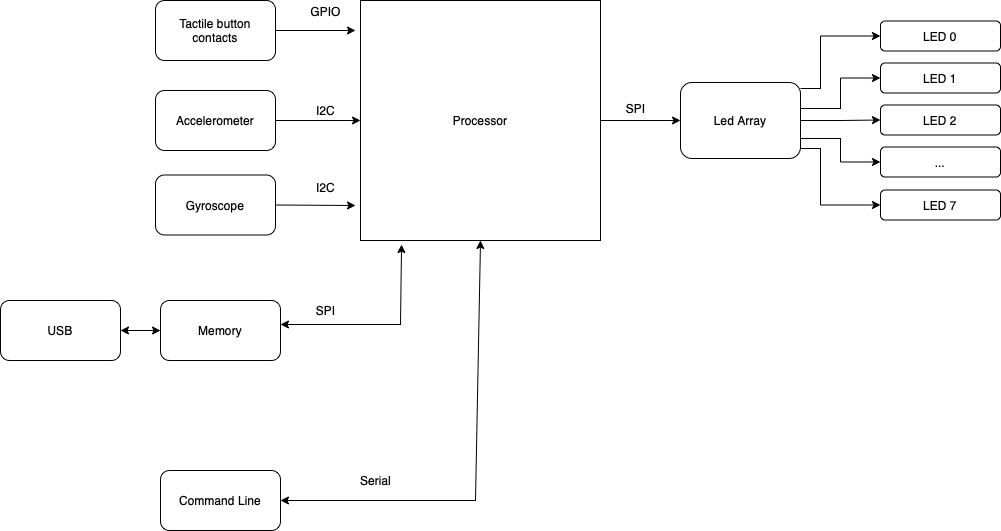

The diagram above was exported from draw.io. Its source (the exported page's mxGraphModel, read from the mxfile embedded in the PNG):
<mxGraphModel dx="1347" dy="592" grid="1" gridSize="10" guides="1" tooltips="1" connect="1" arrows="1" fold="1" page="1" pageScale="1" pageWidth="1169" pageHeight="827" background="none" math="0" shadow="0">
  <root>
    <mxCell id="0" />
    <mxCell id="1" parent="0" />
    <mxCell id="P20-cu9dp80-Bq9HTYLP-1" value="Processor" style="whiteSpace=wrap;html=1;aspect=fixed;" parent="1" vertex="1">
      <mxGeometry x="445" y="170" width="240" height="240" as="geometry" />
    </mxCell>
    <mxCell id="P20-cu9dp80-Bq9HTYLP-7" value="Accelerometer" style="rounded=1;whiteSpace=wrap;html=1;" parent="1" vertex="1">
      <mxGeometry x="240" y="260" width="120" height="60" as="geometry" />
    </mxCell>
    <mxCell id="P20-cu9dp80-Bq9HTYLP-9" value="" style="endArrow=classic;html=1;rounded=0;exitX=1;exitY=0.5;exitDx=0;exitDy=0;entryX=0;entryY=0.5;entryDx=0;entryDy=0;" parent="1" source="P20-cu9dp80-Bq9HTYLP-7" target="P20-cu9dp80-Bq9HTYLP-1" edge="1">
      <mxGeometry width="50" height="50" relative="1" as="geometry">
        <mxPoint x="445" y="290" as="sourcePoint" />
        <mxPoint x="435" y="290" as="targetPoint" />
      </mxGeometry>
    </mxCell>
    <mxCell id="P20-cu9dp80-Bq9HTYLP-11" value="Memory" style="rounded=1;whiteSpace=wrap;html=1;" parent="1" vertex="1">
      <mxGeometry x="245" y="470" width="120" height="60" as="geometry" />
    </mxCell>
    <mxCell id="P20-cu9dp80-Bq9HTYLP-115" style="edgeStyle=orthogonalEdgeStyle;rounded=0;orthogonalLoop=1;jettySize=auto;html=1;entryX=0;entryY=0.5;entryDx=0;entryDy=0;fontSize=17;" parent="1" source="P20-cu9dp80-Bq9HTYLP-14" target="P20-cu9dp80-Bq9HTYLP-76" edge="1">
      <mxGeometry relative="1" as="geometry" />
    </mxCell>
    <mxCell id="P20-cu9dp80-Bq9HTYLP-116" style="edgeStyle=orthogonalEdgeStyle;rounded=0;orthogonalLoop=1;jettySize=auto;html=1;exitX=1;exitY=0.75;exitDx=0;exitDy=0;entryX=0;entryY=0.5;entryDx=0;entryDy=0;fontSize=17;" parent="1" source="P20-cu9dp80-Bq9HTYLP-14" target="P20-cu9dp80-Bq9HTYLP-77" edge="1">
      <mxGeometry relative="1" as="geometry">
        <Array as="points">
          <mxPoint x="925" y="308" />
          <mxPoint x="925" y="332" />
        </Array>
      </mxGeometry>
    </mxCell>
    <mxCell id="P20-cu9dp80-Bq9HTYLP-118" style="edgeStyle=orthogonalEdgeStyle;rounded=0;orthogonalLoop=1;jettySize=auto;html=1;exitX=1;exitY=0.25;exitDx=0;exitDy=0;entryX=0;entryY=0.5;entryDx=0;entryDy=0;fontSize=17;" parent="1" source="P20-cu9dp80-Bq9HTYLP-14" target="P20-cu9dp80-Bq9HTYLP-15" edge="1">
      <mxGeometry relative="1" as="geometry">
        <Array as="points">
          <mxPoint x="885" y="278" />
          <mxPoint x="925" y="278" />
          <mxPoint x="925" y="248" />
        </Array>
      </mxGeometry>
    </mxCell>
    <mxCell id="P20-cu9dp80-Bq9HTYLP-119" style="edgeStyle=orthogonalEdgeStyle;rounded=0;orthogonalLoop=1;jettySize=auto;html=1;entryX=0;entryY=0.5;entryDx=0;entryDy=0;fontSize=17;" parent="1" source="P20-cu9dp80-Bq9HTYLP-14" target="P20-cu9dp80-Bq9HTYLP-81" edge="1">
      <mxGeometry relative="1" as="geometry">
        <Array as="points">
          <mxPoint x="905" y="258" />
          <mxPoint x="905" y="206" />
        </Array>
      </mxGeometry>
    </mxCell>
    <mxCell id="P20-cu9dp80-Bq9HTYLP-120" style="edgeStyle=orthogonalEdgeStyle;rounded=0;orthogonalLoop=1;jettySize=auto;html=1;entryX=0;entryY=0.5;entryDx=0;entryDy=0;fontSize=17;" parent="1" source="P20-cu9dp80-Bq9HTYLP-14" target="P20-cu9dp80-Bq9HTYLP-78" edge="1">
      <mxGeometry relative="1" as="geometry">
        <Array as="points">
          <mxPoint x="905" y="318" />
          <mxPoint x="905" y="374" />
        </Array>
      </mxGeometry>
    </mxCell>
    <mxCell id="P20-cu9dp80-Bq9HTYLP-14" value="Led Array" style="rounded=1;whiteSpace=wrap;html=1;" parent="1" vertex="1">
      <mxGeometry x="765" y="252" width="120" height="76" as="geometry" />
    </mxCell>
    <mxCell id="P20-cu9dp80-Bq9HTYLP-15" value="LED 1" style="rounded=1;whiteSpace=wrap;html=1;" parent="1" vertex="1">
      <mxGeometry x="965" y="232.5" width="120" height="30" as="geometry" />
    </mxCell>
    <mxCell id="P20-cu9dp80-Bq9HTYLP-24" value="USB" style="rounded=1;whiteSpace=wrap;html=1;" parent="1" vertex="1">
      <mxGeometry x="85" y="470" width="120" height="60" as="geometry" />
    </mxCell>
    <mxCell id="P20-cu9dp80-Bq9HTYLP-28" value="" style="endArrow=classic;startArrow=classic;html=1;rounded=0;entryX=0.171;entryY=1.017;entryDx=0;entryDy=0;entryPerimeter=0;" parent="1" target="P20-cu9dp80-Bq9HTYLP-1" edge="1">
      <mxGeometry width="50" height="50" relative="1" as="geometry">
        <mxPoint x="365" y="494" as="sourcePoint" />
        <mxPoint x="464.99999999999994" y="493.50000000000006" as="targetPoint" />
        <Array as="points">
          <mxPoint x="485" y="494" />
        </Array>
      </mxGeometry>
    </mxCell>
    <mxCell id="P20-cu9dp80-Bq9HTYLP-51" value="SPI" style="text;html=1;resizable=0;autosize=1;align=center;verticalAlign=middle;points=[];fillColor=none;strokeColor=none;rounded=0;" parent="1" vertex="1">
      <mxGeometry x="705" y="268" width="30" height="20" as="geometry" />
    </mxCell>
    <mxCell id="P20-cu9dp80-Bq9HTYLP-53" value="I2C" style="text;html=1;resizable=0;autosize=1;align=center;verticalAlign=middle;points=[];fillColor=none;strokeColor=none;rounded=0;" parent="1" vertex="1">
      <mxGeometry x="395" y="270" width="30" height="20" as="geometry" />
    </mxCell>
    <mxCell id="P20-cu9dp80-Bq9HTYLP-54" value="Serial" style="text;html=1;resizable=0;autosize=1;align=center;verticalAlign=middle;points=[];fillColor=none;strokeColor=none;rounded=0;" parent="1" vertex="1">
      <mxGeometry x="435" y="640" width="50" height="20" as="geometry" />
    </mxCell>
    <mxCell id="P20-cu9dp80-Bq9HTYLP-55" value="SPI" style="text;html=1;resizable=0;autosize=1;align=center;verticalAlign=middle;points=[];fillColor=none;strokeColor=none;rounded=0;" parent="1" vertex="1">
      <mxGeometry x="395" y="470" width="30" height="20" as="geometry" />
    </mxCell>
    <mxCell id="P20-cu9dp80-Bq9HTYLP-61" value="" style="endArrow=classic;startArrow=classic;html=1;rounded=0;exitX=1;exitY=0.5;exitDx=0;exitDy=0;" parent="1" source="P20-cu9dp80-Bq9HTYLP-24" target="P20-cu9dp80-Bq9HTYLP-11" edge="1">
      <mxGeometry width="50" height="50" relative="1" as="geometry">
        <mxPoint x="215" y="390.0000000000001" as="sourcePoint" />
        <mxPoint x="255" y="390.0000000000001" as="targetPoint" />
      </mxGeometry>
    </mxCell>
    <mxCell id="P20-cu9dp80-Bq9HTYLP-65" style="edgeStyle=orthogonalEdgeStyle;rounded=0;orthogonalLoop=1;jettySize=auto;html=1;exitX=1;exitY=0.5;exitDx=0;exitDy=0;" parent="1" source="P20-cu9dp80-Bq9HTYLP-64" edge="1">
      <mxGeometry relative="1" as="geometry">
        <mxPoint x="440" y="200" as="targetPoint" />
      </mxGeometry>
    </mxCell>
    <mxCell id="P20-cu9dp80-Bq9HTYLP-64" value="Tactile button contacts" style="rounded=1;whiteSpace=wrap;html=1;" parent="1" vertex="1">
      <mxGeometry x="240" y="170" width="120" height="60" as="geometry" />
    </mxCell>
    <mxCell id="P20-cu9dp80-Bq9HTYLP-69" value="" style="endArrow=classic;startArrow=classic;html=1;rounded=0;fontSize=17;exitX=1;exitY=0.5;exitDx=0;exitDy=0;entryX=0.5;entryY=1;entryDx=0;entryDy=0;" parent="1" target="P20-cu9dp80-Bq9HTYLP-1" edge="1">
      <mxGeometry width="50" height="50" relative="1" as="geometry">
        <mxPoint x="365" y="670" as="sourcePoint" />
        <mxPoint x="645" y="350" as="targetPoint" />
        <Array as="points">
          <mxPoint x="560" y="670" />
        </Array>
      </mxGeometry>
    </mxCell>
    <mxCell id="P20-cu9dp80-Bq9HTYLP-71" value="" style="endArrow=classic;html=1;rounded=0;fontSize=17;entryX=0;entryY=0.5;entryDx=0;entryDy=0;" parent="1" target="P20-cu9dp80-Bq9HTYLP-14" edge="1">
      <mxGeometry width="50" height="50" relative="1" as="geometry">
        <mxPoint x="685" y="290" as="sourcePoint" />
        <mxPoint x="735" y="298" as="targetPoint" />
      </mxGeometry>
    </mxCell>
    <mxCell id="P20-cu9dp80-Bq9HTYLP-76" value="LED 2" style="rounded=1;whiteSpace=wrap;html=1;" parent="1" vertex="1">
      <mxGeometry x="965" y="274.5" width="120" height="30" as="geometry" />
    </mxCell>
    <mxCell id="P20-cu9dp80-Bq9HTYLP-77" value="..." style="rounded=1;whiteSpace=wrap;html=1;" parent="1" vertex="1">
      <mxGeometry x="965" y="316.5" width="120" height="30" as="geometry" />
    </mxCell>
    <mxCell id="P20-cu9dp80-Bq9HTYLP-78" value="LED 7" style="rounded=1;whiteSpace=wrap;html=1;" parent="1" vertex="1">
      <mxGeometry x="965" y="359.5" width="120" height="30" as="geometry" />
    </mxCell>
    <mxCell id="P20-cu9dp80-Bq9HTYLP-81" value="LED 0" style="rounded=1;whiteSpace=wrap;html=1;" parent="1" vertex="1">
      <mxGeometry x="965" y="190.5" width="120" height="30" as="geometry" />
    </mxCell>
    <mxCell id="P20-cu9dp80-Bq9HTYLP-122" value="GPIO" style="text;html=1;resizable=0;autosize=1;align=center;verticalAlign=middle;points=[];fillColor=none;strokeColor=none;rounded=0;" parent="1" vertex="1">
      <mxGeometry x="385" y="170.5" width="50" height="20" as="geometry" />
    </mxCell>
    <mxCell id="GZfiLJnLzrrx62JY2M70-1" value="Gyroscope" style="rounded=1;whiteSpace=wrap;html=1;" vertex="1" parent="1">
      <mxGeometry x="240" y="344.5" width="120" height="60" as="geometry" />
    </mxCell>
    <mxCell id="GZfiLJnLzrrx62JY2M70-2" value="I2C" style="text;html=1;resizable=0;autosize=1;align=center;verticalAlign=middle;points=[];fillColor=none;strokeColor=none;rounded=0;" vertex="1" parent="1">
      <mxGeometry x="395" y="346.5" width="30" height="20" as="geometry" />
    </mxCell>
    <mxCell id="GZfiLJnLzrrx62JY2M70-3" value="" style="endArrow=classic;html=1;rounded=0;exitX=1;exitY=0.5;exitDx=0;exitDy=0;" edge="1" parent="1" source="GZfiLJnLzrrx62JY2M70-1">
      <mxGeometry width="50" height="50" relative="1" as="geometry">
        <mxPoint x="375" y="300" as="sourcePoint" />
        <mxPoint x="440" y="375" as="targetPoint" />
      </mxGeometry>
    </mxCell>
    <mxCell id="GZfiLJnLzrrx62JY2M70-4" value="Command Line" style="rounded=1;whiteSpace=wrap;html=1;" vertex="1" parent="1">
      <mxGeometry x="245" y="640" width="120" height="60" as="geometry" />
    </mxCell>
  </root>
</mxGraphModel>